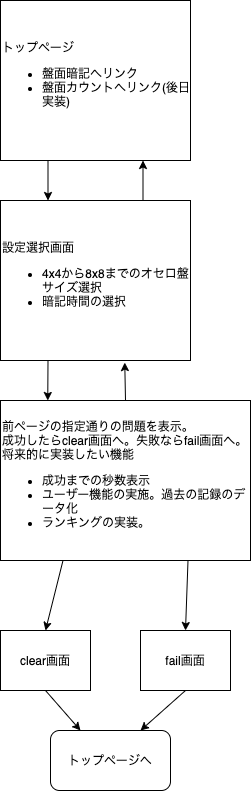

The diagram above was exported from draw.io. Its source (the exported page's mxGraphModel, read from the mxfile embedded in the PNG):
<mxGraphModel dx="182" dy="509" grid="1" gridSize="10" guides="1" tooltips="1" connect="1" arrows="1" fold="1" page="1" pageScale="1" pageWidth="827" pageHeight="1169" math="0" shadow="0">
  <root>
    <mxCell id="0" />
    <mxCell id="1" parent="0" />
    <mxCell id="13" style="edgeStyle=none;html=1;exitX=0.25;exitY=1;exitDx=0;exitDy=0;entryX=0.25;entryY=0;entryDx=0;entryDy=0;" edge="1" parent="1" source="2" target="5">
      <mxGeometry relative="1" as="geometry" />
    </mxCell>
    <mxCell id="2" value="トップページ&lt;br&gt;&lt;ul&gt;&lt;li&gt;盤面暗記へリンク&lt;/li&gt;&lt;li&gt;盤面カウントへリンク(後日実装)&lt;/li&gt;&lt;/ul&gt;" style="rounded=0;whiteSpace=wrap;html=1;align=left;" vertex="1" parent="1">
      <mxGeometry x="40" y="40" width="190" height="160" as="geometry" />
    </mxCell>
    <mxCell id="14" style="edgeStyle=none;html=1;exitX=0.75;exitY=0;exitDx=0;exitDy=0;entryX=0.75;entryY=1;entryDx=0;entryDy=0;" edge="1" parent="1" source="5" target="2">
      <mxGeometry relative="1" as="geometry" />
    </mxCell>
    <mxCell id="15" style="edgeStyle=none;html=1;exitX=0.25;exitY=1;exitDx=0;exitDy=0;entryX=0.189;entryY=0;entryDx=0;entryDy=0;entryPerimeter=0;" edge="1" parent="1" source="5" target="6">
      <mxGeometry relative="1" as="geometry" />
    </mxCell>
    <mxCell id="5" value="&lt;div&gt;設定選択画面&lt;/div&gt;&lt;ul&gt;&lt;li&gt;4x4から8x8までのオセロ盤サイズ選択&lt;br&gt;&lt;/li&gt;&lt;li&gt;暗記時間の選択&lt;/li&gt;&lt;/ul&gt;" style="rounded=0;whiteSpace=wrap;html=1;align=left;" vertex="1" parent="1">
      <mxGeometry x="40" y="240" width="190" height="160" as="geometry" />
    </mxCell>
    <mxCell id="16" style="edgeStyle=none;html=1;exitX=0.5;exitY=0;exitDx=0;exitDy=0;entryX=0.654;entryY=1.013;entryDx=0;entryDy=0;entryPerimeter=0;" edge="1" parent="1" source="6" target="5">
      <mxGeometry relative="1" as="geometry" />
    </mxCell>
    <mxCell id="17" style="edgeStyle=none;html=1;exitX=0.25;exitY=1;exitDx=0;exitDy=0;entryX=0.5;entryY=0;entryDx=0;entryDy=0;" edge="1" parent="1" source="6" target="8">
      <mxGeometry relative="1" as="geometry" />
    </mxCell>
    <mxCell id="18" style="edgeStyle=none;html=1;exitX=0.75;exitY=1;exitDx=0;exitDy=0;entryX=0.5;entryY=0;entryDx=0;entryDy=0;" edge="1" parent="1" source="6" target="9">
      <mxGeometry relative="1" as="geometry" />
    </mxCell>
    <mxCell id="6" value="前ページの指定通りの問題を表示。&lt;br&gt;成功したらclear画面へ。失敗ならfail画面へ。&lt;br&gt;将来的に実装したい機能&lt;br&gt;&lt;ul&gt;&lt;li&gt;成功までの秒数表示&lt;/li&gt;&lt;li&gt;ユーザー機能の実施。過去の記録のデータ化&lt;/li&gt;&lt;li&gt;ランキングの実装。&lt;/li&gt;&lt;/ul&gt;" style="rounded=0;whiteSpace=wrap;html=1;align=left;" vertex="1" parent="1">
      <mxGeometry x="40" y="440" width="250" height="160" as="geometry" />
    </mxCell>
    <mxCell id="22" style="edgeStyle=none;html=1;exitX=0.5;exitY=1;exitDx=0;exitDy=0;" edge="1" parent="1" source="8">
      <mxGeometry relative="1" as="geometry">
        <mxPoint x="120" y="770" as="targetPoint" />
      </mxGeometry>
    </mxCell>
    <mxCell id="8" value="clear画面" style="rounded=0;whiteSpace=wrap;html=1;" vertex="1" parent="1">
      <mxGeometry x="40" y="670" width="90" height="60" as="geometry" />
    </mxCell>
    <mxCell id="23" style="edgeStyle=none;html=1;exitX=0.5;exitY=1;exitDx=0;exitDy=0;entryX=0.75;entryY=0;entryDx=0;entryDy=0;" edge="1" parent="1" source="9" target="24">
      <mxGeometry relative="1" as="geometry">
        <mxPoint x="200" y="770" as="targetPoint" />
      </mxGeometry>
    </mxCell>
    <mxCell id="9" value="fail画面" style="rounded=0;whiteSpace=wrap;html=1;" vertex="1" parent="1">
      <mxGeometry x="180" y="670" width="90" height="60" as="geometry" />
    </mxCell>
    <mxCell id="24" value="トップページへ" style="rounded=1;whiteSpace=wrap;html=1;" vertex="1" parent="1">
      <mxGeometry x="90" y="770" width="120" height="60" as="geometry" />
    </mxCell>
  </root>
</mxGraphModel>